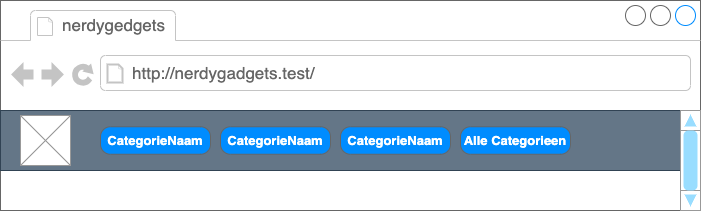

The diagram above was exported from draw.io. Its source (the exported page's mxGraphModel, read from the mxfile embedded in the PNG):
<mxGraphModel dx="1266" dy="813" grid="1" gridSize="10" guides="1" tooltips="1" connect="1" arrows="1" fold="1" page="1" pageScale="1" pageWidth="827" pageHeight="1169" math="0" shadow="0">
  <root>
    <mxCell id="0" />
    <mxCell id="1" parent="0" />
    <mxCell id="2" value="" style="strokeWidth=1;shadow=0;dashed=0;align=center;html=1;shape=mxgraph.mockup.containers.browserWindow;rSize=0;strokeColor=#666666;strokeColor2=#008cff;strokeColor3=#c4c4c4;mainText=,;recursiveResize=0;fontSize=11;" parent="1" vertex="1">
      <mxGeometry x="60" y="70" width="700" height="210" as="geometry" />
    </mxCell>
    <mxCell id="3" value="nerdygedgets" style="strokeWidth=1;shadow=0;dashed=0;align=center;html=1;shape=mxgraph.mockup.containers.anchor;fontSize=17;fontColor=#666666;align=left;" parent="2" vertex="1">
      <mxGeometry x="60" y="12" width="110" height="26" as="geometry" />
    </mxCell>
    <mxCell id="4" value="http://nerdygadgets.test/" style="strokeWidth=1;shadow=0;dashed=0;align=center;html=1;shape=mxgraph.mockup.containers.anchor;rSize=0;fontSize=17;fontColor=#666666;align=left;" parent="2" vertex="1">
      <mxGeometry x="130" y="60" width="250" height="26" as="geometry" />
    </mxCell>
    <mxCell id="5" value="" style="rounded=0;whiteSpace=wrap;html=1;glass=0;shadow=0;fillColor=#647687;fontColor=#ffffff;strokeColor=#314354;fillStyle=auto;" parent="2" vertex="1">
      <mxGeometry y="110" width="680" height="60" as="geometry" />
    </mxCell>
    <mxCell id="56" value="" style="verticalLabelPosition=bottom;shadow=0;dashed=0;align=center;html=1;verticalAlign=top;strokeWidth=1;shape=mxgraph.mockup.navigation.scrollBar;strokeColor=#999999;barPos=98.888;fillColor2=#99ddff;strokeColor2=none;direction=north;rounded=1;glass=0;sketch=0;fillStyle=auto;fontSize=24;" parent="2" vertex="1">
      <mxGeometry x="680" y="110" width="20" height="100" as="geometry" />
    </mxCell>
    <mxCell id="58" value="" style="verticalLabelPosition=bottom;shadow=0;dashed=0;align=center;html=1;verticalAlign=top;strokeWidth=1;shape=mxgraph.mockup.graphics.simpleIcon;strokeColor=#999999;" parent="2" vertex="1">
      <mxGeometry x="20" y="115" width="50" height="50" as="geometry" />
    </mxCell>
    <mxCell id="59" value="CategorieNaam" style="strokeWidth=1;shadow=0;dashed=0;align=center;html=1;shape=mxgraph.mockup.buttons.button;strokeColor=#666666;fontColor=#ffffff;mainText=;buttonStyle=round;fontSize=13;fontStyle=1;fillColor=#008cff;whiteSpace=wrap;" parent="2" vertex="1">
      <mxGeometry x="100" y="126.25" width="110" height="27.5" as="geometry" />
    </mxCell>
    <mxCell id="62" value="CategorieNaam" style="strokeWidth=1;shadow=0;dashed=0;align=center;html=1;shape=mxgraph.mockup.buttons.button;strokeColor=#666666;fontColor=#ffffff;mainText=;buttonStyle=round;fontSize=13;fontStyle=1;fillColor=#008cff;whiteSpace=wrap;" parent="2" vertex="1">
      <mxGeometry x="220" y="126.25" width="110" height="27.5" as="geometry" />
    </mxCell>
    <mxCell id="63" value="CategorieNaam" style="strokeWidth=1;shadow=0;dashed=0;align=center;html=1;shape=mxgraph.mockup.buttons.button;strokeColor=#666666;fontColor=#ffffff;mainText=;buttonStyle=round;fontSize=13;fontStyle=1;fillColor=#008cff;whiteSpace=wrap;" parent="2" vertex="1">
      <mxGeometry x="340" y="126.25" width="110" height="27.5" as="geometry" />
    </mxCell>
    <mxCell id="64" value="Alle Categorieen" style="strokeWidth=1;shadow=0;dashed=0;align=center;html=1;shape=mxgraph.mockup.buttons.button;strokeColor=#666666;fontColor=#ffffff;mainText=;buttonStyle=round;fontSize=13;fontStyle=1;fillColor=#008cff;whiteSpace=wrap;" parent="2" vertex="1">
      <mxGeometry x="460" y="126.25" width="110" height="27.5" as="geometry" />
    </mxCell>
  </root>
</mxGraphModel>